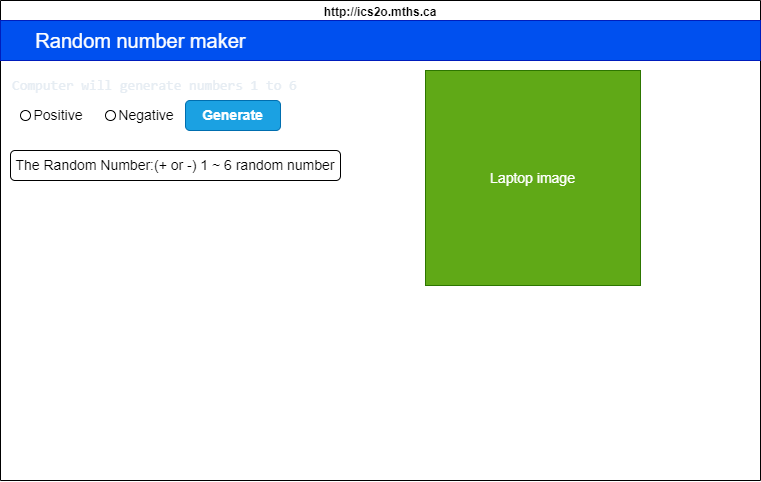

The diagram above was exported from draw.io. Its source (the exported page's mxGraphModel, read from the mxfile embedded in the PNG):
<mxGraphModel dx="1027" dy="407" grid="1" gridSize="10" guides="1" tooltips="1" connect="1" arrows="1" fold="1" page="1" pageScale="1" pageWidth="850" pageHeight="1100" math="0" shadow="0">
  <root>
    <mxCell id="0" />
    <mxCell id="1" parent="0" />
    <mxCell id="7" value="http://ics2o.mths.ca" style="swimlane;whiteSpace=wrap;html=1;" parent="1" vertex="1">
      <mxGeometry x="45" y="30" width="760" height="480" as="geometry" />
    </mxCell>
    <mxCell id="8" value="&lt;font style=&quot;font-size: 20px;&quot;&gt;&amp;nbsp; &amp;nbsp; &amp;nbsp; Random number maker&lt;/font&gt;" style="rounded=0;whiteSpace=wrap;html=1;align=left;fillColor=#0050ef;fontColor=#ffffff;strokeColor=#001DBC;" vertex="1" parent="7">
      <mxGeometry y="20" width="760" height="40" as="geometry" />
    </mxCell>
    <mxCell id="9" value="&lt;h4 style=&quot;color: rgb(230, 237, 243); font-family: Consolas, &amp;quot;Courier New&amp;quot;, monospace; font-size: 14px; line-height: 19px;&quot;&gt;&lt;span style=&quot;font-weight: normal;&quot;&gt;Computer will generate numbers 1 to 6&lt;/span&gt;&lt;/h4&gt;" style="text;html=1;align=left;verticalAlign=middle;whiteSpace=wrap;rounded=0;fontSize=20;labelBackgroundColor=none;fillColor=none;" vertex="1" parent="7">
      <mxGeometry x="10" y="70" width="330" height="30" as="geometry" />
    </mxCell>
    <mxCell id="10" value="" style="ellipse;whiteSpace=wrap;html=1;aspect=fixed;labelBackgroundColor=none;fontSize=20;fillColor=none;" vertex="1" parent="7">
      <mxGeometry x="20" y="110" width="10" height="10" as="geometry" />
    </mxCell>
    <mxCell id="12" value="&lt;font style=&quot;font-size: 14px;&quot;&gt;Positive&lt;/font&gt;" style="text;html=1;strokeColor=none;fillColor=none;align=center;verticalAlign=middle;whiteSpace=wrap;rounded=0;labelBackgroundColor=none;fontSize=20;" vertex="1" parent="7">
      <mxGeometry x="28" y="97" width="60" height="30" as="geometry" />
    </mxCell>
    <mxCell id="14" value="&lt;b&gt;Generate&lt;/b&gt;" style="rounded=1;whiteSpace=wrap;html=1;labelBackgroundColor=none;fontSize=14;fillColor=#1ba1e2;strokeColor=#006EAF;fontColor=#ffffff;" vertex="1" parent="7">
      <mxGeometry x="185" y="100" width="95" height="30" as="geometry" />
    </mxCell>
    <mxCell id="16" value="The Random Number:(+ or -) 1 ~ 6 random number" style="rounded=1;whiteSpace=wrap;html=1;labelBackgroundColor=none;fontSize=14;fillColor=default;" vertex="1" parent="7">
      <mxGeometry x="10" y="150" width="330" height="30" as="geometry" />
    </mxCell>
    <mxCell id="17" value="Laptop image" style="whiteSpace=wrap;html=1;aspect=fixed;labelBackgroundColor=none;fontSize=14;fillColor=#60a917;fontColor=#ffffff;strokeColor=#2D7600;" vertex="1" parent="7">
      <mxGeometry x="425" y="70" width="215" height="215" as="geometry" />
    </mxCell>
    <mxCell id="11" value="" style="ellipse;whiteSpace=wrap;html=1;aspect=fixed;labelBackgroundColor=none;fontSize=20;fillColor=none;" vertex="1" parent="1">
      <mxGeometry x="150" y="140" width="10" height="10" as="geometry" />
    </mxCell>
    <mxCell id="13" value="&lt;font style=&quot;font-size: 14px;&quot;&gt;Negative&lt;/font&gt;" style="text;html=1;strokeColor=none;fillColor=none;align=center;verticalAlign=middle;whiteSpace=wrap;rounded=0;labelBackgroundColor=none;fontSize=20;" vertex="1" parent="1">
      <mxGeometry x="161" y="127" width="60" height="30" as="geometry" />
    </mxCell>
  </root>
</mxGraphModel>